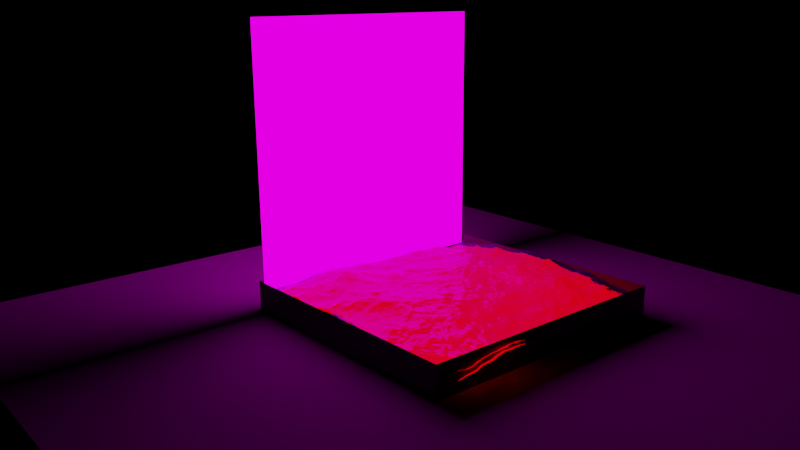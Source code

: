 # Source: set_v001.blend  (saved by Blender 2.81.16; exported with 4.5.12 LTS)
import bpy
from mathutils import Matrix  # noqa: F401  (used for matrix-valued properties, if any)

bpy.ops.wm.read_factory_settings(use_empty=True)
scene = bpy.context.scene
scene.name = 'Scene'

# ---- collections
col_collection = bpy.data.collections.new('Collection'); scene.collection.children.link(col_collection)
col_main = bpy.data.collections.new('Main'); scene.collection.children.link(col_main)

# ---- images (referenced by path relative to the original .blend; pixels are not part of the script)
import os
ASSET_DIR = os.environ.get("B2B_ASSET_DIR", "")  # directory of the original .blend (textures are referenced by path, not embedded)
HERE = os.path.dirname(os.path.abspath(__file__))  # packed textures are extracted next to this script under _unpacked/

def load_image(name, relpath, width, height, colorspace="sRGB"):
    """Load a texture the original file referenced (path relative to the .blend, or extracted next to this script)."""
    p = next((c for c in (os.path.join(HERE, relpath), os.path.join(ASSET_DIR, relpath)) if relpath and os.path.exists(c)), "")
    if p:
        img = bpy.data.images.load(p, check_existing=True)
        img.name = name
    else:  # same state as the original file: an image datablock whose file is absent (Cycles renders it pink)
        img = bpy.data.images.new(name, width, height)
        img.source = "FILE"
        img.filepath = "//" + (relpath or name)
    img.colorspace_settings.name = colorspace
    return img
img_deep_blue_sky___clouds_timelapse___free_footage___full_hd_1080p = load_image('Deep Blue Sky - Clouds Timelapse - Free Footage - Full HD 1080p', '', 1024, 1024, 'sRGB')
img_texturescom_marble_tilesgeometric_1k_roughness_tif = load_image('TexturesCom_Marble_TilesGeometric_1K_roughness.tif', 'TexturesCom_Marble_TilesGeometric_1K_roughness.tif', 1024, 1024, 'Non-Color')

# ---- materials (node trees are filled in below, after node groups)
mat_led_panel = bpy.data.materials.new('LED Panel')
mat_box = bpy.data.materials.new('Box')
mat_floor = bpy.data.materials.new('Floor')
mat_ocean = bpy.data.materials.new('Ocean')
mat_ocean_emit = bpy.data.materials.new('Ocean Emit')

# ---- material node trees
mat_led_panel.use_nodes = True; mat_led_panel.node_tree.nodes.clear()
_N = mat_led_panel.node_tree.nodes; _L = mat_led_panel.node_tree.links
n0 = _N.new('ShaderNodeOutputMaterial'); n0.name = 'Material Output'; n0.location = (300, 300)
n1 = _N.new('ShaderNodeBsdfPrincipled'); n1.name = 'Principled BSDF'; n1.location = (10, 300)
n1.distribution = 'GGX'
n1.subsurface_method = 'BURLEY'
n1.inputs[0].default_value = (0.09364, 0.03747, 0.8, 1.0)
n1.inputs[3].default_value = 1.45
n1.inputs[27].default_value = (0.0, 0.0, 0.0, 1.0)
n1.inputs[28].default_value = 1.0
n2 = _N.new('ShaderNodeEmission'); n2.name = 'Emission'; n2.location = (19, 437)
n2.inputs[1].default_value = 2.0
n3 = _N.new('ShaderNodeMapping'); n3.name = 'Mapping'; n3.location = (-594, 509)
n3.width = 240
n4 = _N.new('ShaderNodeTexCoord'); n4.name = 'Texture Coordinate'; n4.location = (-794, 492)
n5 = _N.new('ShaderNodeTexImage'); n5.name = 'Image Texture'; n5.location = (-294, 480)
n5.image = img_deep_blue_sky___clouds_timelapse___free_footage___full_hd_1080p
_L.new(n2.outputs[0], n0.inputs[0])
_L.new(n5.outputs[0], n2.inputs[0])
_L.new(n3.outputs[0], n5.inputs[0])
_L.new(n4.outputs[2], n3.inputs[0])
n0.is_active_output = True
mat_box.use_nodes = True; mat_box.node_tree.nodes.clear()
_N = mat_box.node_tree.nodes; _L = mat_box.node_tree.links
n0 = _N.new('ShaderNodeOutputMaterial'); n0.name = 'Material Output'; n0.location = (300, 300)
n1 = _N.new('ShaderNodeBsdfPrincipled'); n1.name = 'Principled BSDF'; n1.location = (10, 300)
n1.distribution = 'GGX'
n1.subsurface_method = 'BURLEY'
n1.inputs[0].default_value = (0.02772, 0.02772, 0.02772, 1.0)
n1.inputs[3].default_value = 1.45
n1.inputs[27].default_value = (0.0, 0.0, 0.0, 1.0)
n1.inputs[28].default_value = 1.0
_L.new(n1.outputs[0], n0.inputs[0])
n0.is_active_output = True
mat_floor.use_nodes = True; mat_floor.node_tree.nodes.clear()
_N = mat_floor.node_tree.nodes; _L = mat_floor.node_tree.links
n0 = _N.new('ShaderNodeOutputMaterial'); n0.name = 'Material Output'; n0.location = (537, 300)
n1 = _N.new('ShaderNodeBsdfPrincipled'); n1.name = 'Principled BSDF'; n1.location = (247, 300)
n1.distribution = 'GGX'
n1.subsurface_method = 'BURLEY'
n1.inputs[1].default_value = 1.0
n1.inputs[3].default_value = 1.45
n1.inputs[13].default_value = 0.0
n1.inputs[27].default_value = (0.0, 0.0, 0.0, 1.0)
n1.inputs[28].default_value = 1.0
n2 = _N.new('ShaderNodeTexCoord'); n2.name = 'Texture Coordinate'; n2.location = (-875, 186)
n3 = _N.new('ShaderNodeMapping'); n3.name = 'Mapping'; n3.location = (-696, 203)
n3.width = 240
n4 = _N.new('ShaderNodeValToRGB'); n4.name = 'ColorRamp'; n4.location = (-73, 157)
while len(n4.color_ramp.elements) > 1: n4.color_ramp.elements.remove(n4.color_ramp.elements[-1])
n4.color_ramp.elements[0].position = 0.0; n4.color_ramp.elements[0].color = (0.0, 0.0, 0.0, 1.0)
_e = n4.color_ramp.elements.new(0.2717); _e.color = (1.0, 1.0, 1.0, 1.0)
n5 = _N.new('ShaderNodeTexImage'); n5.name = 'Image Texture'; n5.location = (-393, 171)
n5.image = img_texturescom_marble_tilesgeometric_1k_roughness_tif
_L.new(n1.outputs[0], n0.inputs[0])
_L.new(n3.outputs[0], n5.inputs[0])
_L.new(n2.outputs[2], n3.inputs[0])
_L.new(n5.outputs[0], n4.inputs[0])
_L.new(n4.outputs[0], n1.inputs[2])
n0.is_active_output = True
mat_ocean.use_nodes = True; mat_ocean.node_tree.nodes.clear()
_N = mat_ocean.node_tree.nodes; _L = mat_ocean.node_tree.links
n0 = _N.new('ShaderNodeBsdfGlass'); n0.name = 'Glass BSDF'; n0.location = (97, 518)
n0.distribution = 'BECKMANN'
n0.inputs[2].default_value = 1.333
n1 = _N.new('ShaderNodeBsdfPrincipled'); n1.name = 'Principled BSDF'; n1.location = (10, 300)
n1.distribution = 'GGX'
n1.subsurface_method = 'BURLEY'
n1.inputs[0].default_value = (0.08711, 0.7333, 0.8, 1.0)
n1.inputs[3].default_value = 1.45
n1.inputs[27].default_value = (0.0, 0.0, 0.0, 1.0)
n1.inputs[28].default_value = 1.0
n2 = _N.new('ShaderNodeOutputMaterial'); n2.name = 'Material Output'; n2.location = (556, 318)
n3 = _N.new('ShaderNodeMixShader'); n3.name = 'Mix Shader'; n3.location = (336, 407)
n3.inputs[0].default_value = 0.25
_L.new(n0.outputs[0], n3.inputs[1])
_L.new(n3.outputs[0], n2.inputs[0])
_L.new(n1.outputs[0], n3.inputs[2])
n2.is_active_output = True
mat_ocean_emit.use_nodes = True; mat_ocean_emit.node_tree.nodes.clear()
_N = mat_ocean_emit.node_tree.nodes; _L = mat_ocean_emit.node_tree.links
n0 = _N.new('ShaderNodeOutputMaterial'); n0.name = 'Material Output'; n0.location = (556, 318)
n1 = _N.new('ShaderNodeEmission'); n1.name = 'Emission'; n1.location = (172, 440)
n1.inputs[0].default_value = (1.0, 0.0, 0.001472, 1.0)
n1.inputs[1].default_value = 1.5
_L.new(n1.outputs[0], n0.inputs[0])
n0.is_active_output = True

# ---- world
world_world = bpy.data.worlds.new('World'); scene.world = world_world
world_world.use_nodes = True; world_world.node_tree.nodes.clear()
_N = world_world.node_tree.nodes; _L = world_world.node_tree.links
n0 = _N.new('ShaderNodeOutputWorld'); n0.name = 'World Output'; n0.location = (300, 300)
n1 = _N.new('ShaderNodeBackground'); n1.name = 'Background'; n1.location = (10, 300)
n1.inputs[0].default_value = (0.0, 0.0, 0.0, 1.0)
_L.new(n1.outputs[0], n0.inputs[0])
n0.is_active_output = True
world_world.color = (0.05088, 0.05088, 0.05088)
world_world.use_sun_shadow = False
world_world.sun_shadow_jitter_overblur = 0.0

# ---- cameras
cam_camera = bpy.data.cameras.new('Camera')
cam_camera.clip_end = 100.0
cam_camera.ortho_scale = 7.314
cam_camera_001 = bpy.data.cameras.new('Camera.001')
cam_camera_001.lens = 37.88
cam_camera_001.show_background_images = True
cam_camera_001.lens_unit = 'FOV'

# ---- meshes
me_plane = bpy.data.meshes.new('Plane')
me_plane.from_pydata([(-1.012, -0.9808, 0.2414), (1.055, -0.9653, 0.2414), (-1.038, 0.9791, 0.2414), (0.9945, 0.967, 0.2414), (-1.038, 0.9791, 0.0), (-1.012, -0.9808, 0.0), (1.055, -0.9653, 0.0), (0.9945, 0.967, 0.0)], [], [(5, 6, 7, 4), (3, 2, 4, 7), (0, 1, 6, 5), (1, 3, 7, 6), (2, 0, 5, 4)])
me_plane.polygons.foreach_set('material_index', [1, 1, 1, 1, 1])
_uv = me_plane.uv_layers.new(name='UVMap')
_uv.uv.foreach_set('vector', [0.0, 0.0, 1.0, 0.0, 1.0, 1.0, 0.0, 1.0, 1.0, 1.0, 0.0, 1.0, 0.0, 1.0, 1.0, 1.0, 0.0, 0.0, 1.0, 0.0, 1.0, 0.0, 0.0, 0.0, 1.0, 0.0, 1.0, 1.0, 1.0, 1.0, 1.0, 0.0, 0.0, 1.0, 0.0, 0.0, 0.0, 0.0, 0.0, 1.0])
me_plane.materials.append(mat_led_panel)
me_plane.materials.append(mat_box)
me_plane.use_remesh_fix_poles = True
me_plane.use_remesh_preserve_attributes = False
me_plane.use_mirror_vertex_groups = False
me_plane.update()
me_plane_004 = bpy.data.meshes.new('Plane.004')
me_plane_004.from_pydata([(-1.038, 0.9791, 0.2414), (0.9945, 0.967, 0.2414), (-1.038, 0.9791, 2.246), (0.9945, 0.967, 2.246)], [], [(0, 1, 3, 2)])
_uv = me_plane_004.uv_layers.new(name='UVMap')
_uv.uv.foreach_set('vector', [0.4311, 0.2252, 0.8852, 0.2252, 0.8852, 0.9428, 0.4311, 0.9428])
me_plane_004.materials.append(mat_led_panel)
me_plane_004.materials.append(mat_box)
me_plane_004.use_remesh_fix_poles = True
me_plane_004.use_remesh_preserve_attributes = False
me_plane_004.use_mirror_vertex_groups = False
me_plane_004.update()
me_plane_001 = bpy.data.meshes.new('Plane.001')
me_plane_001.from_pydata([(-1.0, -1.0, 0.0), (1.0, -1.0, 0.0), (-1.0, 1.0, 0.0), (1.0, 1.0, 0.0)], [], [(0, 1, 3, 2)])
_uv = me_plane_001.uv_layers.new(name='UVMap')
_uv.uv.foreach_set('vector', [0.0, 0.0, 1.0, 0.0, 1.0, 1.0, 0.0, 1.0])
me_plane_001.materials.append(mat_floor)
me_plane_001.use_remesh_fix_poles = True
me_plane_001.use_remesh_preserve_attributes = False
me_plane_001.use_mirror_vertex_groups = False
me_plane_001.update()
me_plane_002 = bpy.data.meshes.new('Plane.002')
me_plane_002.from_pydata([(-1.012, -0.9808, 0.2414), (1.055, -0.9653, 0.2414), (-1.038, 0.9791, 0.2414), (0.9945, 0.967, 0.2414)], [], [(0, 2, 3, 1)])
_uv = me_plane_002.uv_layers.new(name='UVMap')
_uv.uv.foreach_set('vector', [0.0, 0.0, 0.0, 1.0, 1.0, 1.0, 1.0, 0.0])
me_plane_002.materials.append(mat_ocean)
me_plane_002.use_remesh_fix_poles = True
me_plane_002.use_remesh_preserve_attributes = False
me_plane_002.use_mirror_vertex_groups = False
me_plane_002.update()
me_plane_003 = bpy.data.meshes.new('Plane.003')
me_plane_003.from_pydata([(-1.012, -0.9808, 0.2414), (1.055, -0.9653, 0.2414), (-1.038, 0.9791, 0.2414), (0.9945, 0.967, 0.2414)], [], [(0, 2, 3, 1)])
_uv = me_plane_003.uv_layers.new(name='UVMap')
_uv.uv.foreach_set('vector', [0.0, 0.0, 0.0, 1.0, 1.0, 1.0, 1.0, 0.0])
me_plane_003.materials.append(mat_ocean_emit)
me_plane_003.use_remesh_fix_poles = True
me_plane_003.use_remesh_preserve_attributes = False
me_plane_003.use_mirror_vertex_groups = False
me_plane_003.update()

# ---- objects
ob_camera = bpy.data.objects.new('Camera', cam_camera)
ob_camera_fspy = bpy.data.objects.new('camera.fspy', cam_camera_001)
ob_base = bpy.data.objects.new('Base', me_plane)
ob_led = bpy.data.objects.new('Led', me_plane_004)
ob_plane = bpy.data.objects.new('Plane', me_plane_001)
ob_waves = bpy.data.objects.new('Waves', me_plane_002)
ob_waves_emit = bpy.data.objects.new('Waves Emit', me_plane_003)

# ---- transforms, parenting, visibility, modifiers, constraints
ob_camera.location = (7.359, -6.926, 4.958)
ob_camera.rotation_euler = (1.109, 0.0, 0.8149)
ob_camera.lock_rotations_4d = False
ob_camera.empty_display_type = 'ARROWS'
ob_camera.color = (0.0, 0.0, 0.0, 0.0)
ob_camera.display_type = 'WIRE'
ob_camera.lineart.crease_threshold = 0.0
ob_camera_fspy.location = (-6.23, -6.917, 3.892)
ob_camera_fspy.rotation_euler = (1.301, 0.007625, -0.6891)
ob_camera_fspy.hide_viewport = True
ob_camera_fspy.hide_select = True
ob_camera_fspy.hide_render = True
ob_camera_fspy.lineart.crease_threshold = 0.0
ob_base.location = (0.4972, 0.3229, 0.0)
ob_base.scale = (1.674, 1.674, 1.674)
ob_base.lineart.crease_threshold = 0.0
ob_led.location = (0.4972, 0.2277, -0.131)
ob_led.scale = (1.66, 1.674, 1.674)
ob_led.lineart.crease_threshold = 0.0
ob_plane.location = (0.0, 0.0, 0.0)
ob_plane.scale = (-4.473, -4.473, -4.473)
ob_plane.lineart.crease_threshold = 0.0
ob_waves.location = (0.4972, 0.3229, 0.3855)
ob_waves.scale = (0.06796, 0.06581, 0.06581)
ob_waves.lineart.crease_threshold = 0.0
_m = ob_waves.modifiers.new('Ocean', 'OCEAN')
_m.use_foam = True
_m.resolution = 20
_m.viewport_resolution = 20
_m.wave_scale_min = 1e-06
_m.wave_scale = 1.61
_m.time = 6.15
_m.random_seed = 13
_m.frame_end = 90
ob_waves_emit.location = (0.4972, 0.3229, 0.2729)
ob_waves_emit.rotation_euler = (0.0, -0.0, 3.142)
ob_waves_emit.scale = (0.06612, 0.06403, 0.06403)
ob_waves_emit.lineart.crease_threshold = 0.0
_m = ob_waves_emit.modifiers.new('Ocean', 'OCEAN')
_m.resolution = 20
_m.viewport_resolution = 20
_m.wave_scale_min = 1e-06
_m.wave_scale = 1.61
_m.random_seed = 13

# ---- collection membership
col_collection.objects.link(ob_camera)
col_collection.objects.link(ob_camera_fspy)
col_collection.objects.link(ob_base)
col_main.objects.link(ob_led)
col_main.objects.link(ob_plane)
col_main.objects.link(ob_waves)
col_main.objects.link(ob_waves_emit)

# ---- scene / render settings (as saved in the file)
scene.camera = ob_camera_fspy
scene.frame_start = 1; scene.frame_end = 90; scene.frame_set(60)
scene.render.engine = 'CYCLES'
scene.render.image_settings.file_format = 'FFMPEG'
scene.render.image_settings.color_mode = 'RGB'
scene.render.resolution_percentage = 50
scene.render.fps = 30
scene.cycles.feature_set = 'EXPERIMENTAL'
scene.cycles.samples = 32
scene.cycles.sampling_pattern = 'TABULATED_SOBOL'
scene.cycles.use_adaptive_sampling = False
scene.cycles.use_light_tree = False
scene.view_settings.view_transform = 'Filmic'
bpy.context.view_layer.update()
